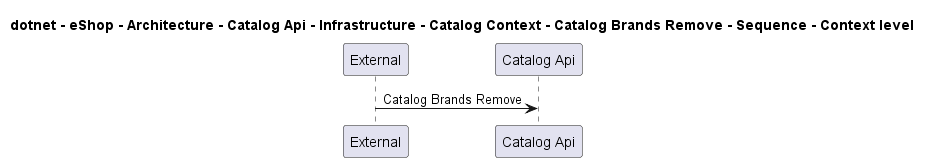

The diagram above was rendered by PlantUML. Its source (embedded in the PNG):
@startuml
!pragma layout smetana

title dotnet - eShop - Architecture - Catalog Api - Infrastructure - Catalog Context - Catalog Brands Remove - Sequence - Context level

participant "External" as C4InterFlow.SoftwareSystems.ExternalSystem
participant "Catalog Api" as dotnet.eShop.Architecture.SoftwareSystems.CatalogApi

C4InterFlow.SoftwareSystems.ExternalSystem -> dotnet.eShop.Architecture.SoftwareSystems.CatalogApi : Catalog Brands Remove


@enduml